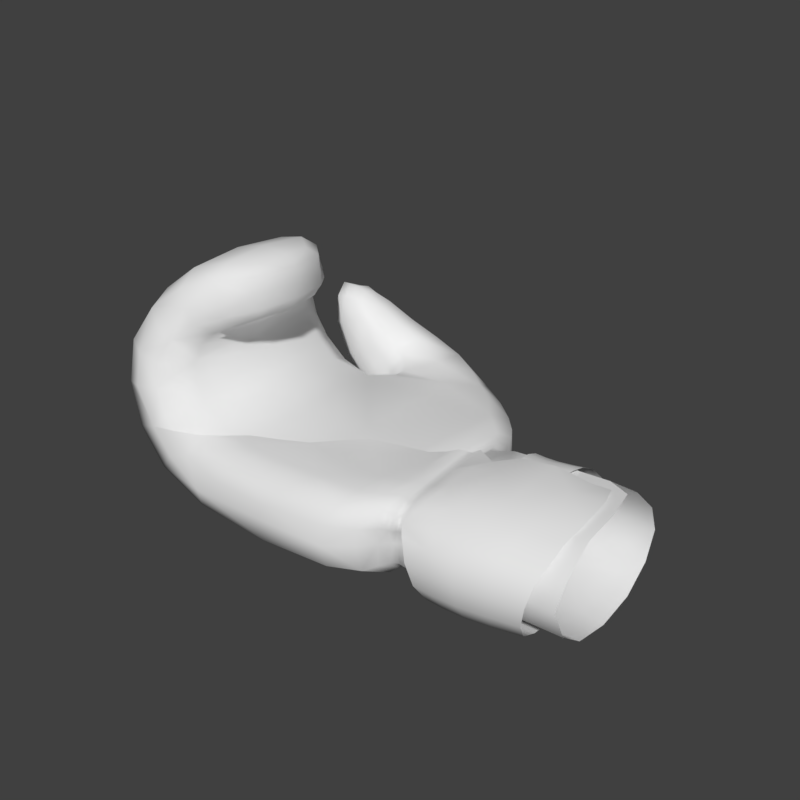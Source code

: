 # Source: Glove.blend  (saved by Blender 3.3.6; exported with 4.5.12 LTS)
import bpy
from mathutils import Matrix  # noqa: F401  (used for matrix-valued properties, if any)

bpy.ops.wm.read_factory_settings(use_empty=True)
scene = bpy.context.scene
scene.name = 'Scene'

# ---- collections
col_1 = bpy.data.collections.new('コレクション 1'); scene.collection.children.link(col_1)

# ---- materials (node trees are filled in below, after node groups)
mat_material_003 = bpy.data.materials.new('Material.003')
mat_material_003.alpha_threshold = 0.0
mat_material_003.use_transparent_shadow = False
mat_material_003.roughness = 0.5
mat_material_003.specular_intensity = 0.1

# ---- material node trees

# ---- world
world_world = bpy.data.worlds.new('World'); scene.world = world_world
world_world.color = (0.05088, 0.05088, 0.05088)
world_world.use_sun_shadow = False
world_world.sun_shadow_jitter_overblur = 0.0
world_world.cycles.sampling_method = 'MANUAL'

# ---- meshes
me_cube_002 = bpy.data.meshes.new('Cube.002')
me_cube_002.from_pydata([(-1.223, 0.0, 0.5628), (0.6674, 0.98, 0.3793), (-0.5084, -1.152, 0.3446), (0.6033, -4.47e-08, -0.7792), (-0.4519, -0.1949, 0.6928), (-1.112, 0.0, -0.6035), (-1.112, -1.199, -0.3017), (-1.112, -0.1297, 0.6035), (-1.112, 1.027, 0.3017), (-1.319, 1.492, -0.3144), (-1.223, 0.0, -0.5628), (-1.223, 1.248, -0.2814), (-1.223, -1.282, 0.2814), (-2.716, 0.0, 0.6125), (-1.416, -1.599, 0.3144), (-1.319, 0.0, 0.6287), (-1.319, 0.0, -0.6287), (-5.148, 0.0, -0.3403), (-2.915, 0.0, -0.7476), (-3.191, 2.195, 0.68), (-2.862, -1.817, 0.2724), (-5.742, 1.523, 0.9867), (-4.969, 1.623, -0.05746), (-4.548, -1.785, 0.4729), (-4.369, 0.0, 0.7557), (-4.747, -0.0004826, 1.597), (-5.038, -1.706, 1.12), (-4.739, 0.0, 1.205), (-6.041, 0.04373, 0.9021), (-4.495, 0.9598, 2.6), (-5.682, 0.03264, 2.254), (-5.459, 1.305, 2.09), (-4.971, -1.45, 1.761), (-4.009, -1.192e-07, 2.191), (-4.395, -0.9975, 2.11), (-4.345, -0.0004827, 1.865), (-4.546, -0.01109, 2.845), (-1.646, 1.895, 0.3469), (-4.127, 1.717, -0.424), (-2.81, 1.773, 0.6183), (-2.965, 1.764, -0.6992), (-4.289, 2.329, -0.1104), (-2.484, 2.5, -0.257), (-3.31, 2.162, -0.6065), (-3.888, 1.926, 0.3518), (-4.33, 2.229, 1.259), (-4.139, 1.987, 0.5809), (-3.731, 2.377, 0.8587), (-3.864, 2.744, 0.1642), (-5.058, 2.139, 1.539), (-4.879, 2.528, 1.064), (-5.08, 2.197, 0.9409), (-4.522, 1.919, 1.112), (-4.906, 1.881, 0.9763), (-4.513, 2.522, 1.246), (-4.802, 2.148, 1.537), (-3.602, 2.743, 0.6519), (-4.436, 1.938, 0.09962), (-3.994, 1.896, -0.3113), (-2.47, 2.504, 0.3665), (-3.969, 1.722, 0.2325), (-1.643, 1.891, -0.3141), (-4.495, -0.9714, 2.6), (-3.997, -1.192e-07, 2.642), (-5.459, -1.332, 2.09), (-5.011, 1.39, 1.761), (-4.395, 0.9965, 2.11), (-5.742, -1.614, 0.9867), (-4.969, -1.785, -0.05746), (-4.612, 1.623, 0.5082), (-5.143, 1.572, 1.156), (-2.962, -1.817, -0.4076), (-1.416, -1.599, -0.3144), (-1.223, -1.282, -0.2814), (-1.223, 1.248, 0.2814), (-1.319, 1.492, 0.3144), (-1.112, 1.156, -0.3017), (-1.112, -1.199, 0.3017), (-0.5084, -1.152, -0.3446), (0.6033, 1.033, -0.3896), (-0.5084, 1.142, -0.3446), (0.6033, -1.033, -0.3896), (0.6625, -0.07147, 0.7815), (-0.5084, -2.98e-08, -0.6891), (0.6033, -1.033, 0.3896), (-0.4443, 0.9594, 0.3343), (-1.419, -1.649, 0.3161), (-4.304, -1.892, 0.4288), (-1.05, -1.331, 0.2949), (-1.148, -1.388, 0.2949), (-2.736, -1.948, 0.2823), (0.4757, -0.8782, 0.7239), (-0.957, -1.112, 0.6708), (-1.325, -1.229, 0.6689), (-3.626, -1.402, 0.6116), (-0.4574, -1.017, 0.7425), (-1.078, -1.115, 0.646), (-2.349, -1.407, 0.6437), (0.5645, -0.05366, 0.91), (-0.9253, -0.3266, 0.7898), (-1.325, -0.4331, 0.7223), (-0.3538, -0.2179, 0.8959), (-1.083, -0.3375, 0.7482), (-2.104, -0.5513, 0.6607), (0.374, -1.35, 0.3253), (-0.4986, -1.464, 0.3479), (0.3041, -1.329, -0.327), (-0.4126, -1.443, -0.3044), (0.2333, -0.7936, -0.8067), (-0.3753, -0.9077, -0.7841), (0.22, 0.1044, -0.8969), (-0.362, -0.009693, -0.8855), (0.2155, 0.9453, -0.6679), (-0.3564, 0.8882, -0.6679), (0.1706, 1.304, -0.1204), (-0.3081, 1.304, -0.109), (0.1298, 1.049, 0.4985), (-0.2581, 0.9922, 0.5211), (0.1103, 0.5775, 0.8164), (-0.2304, 0.4634, 0.8391), (0.09175, 0.1985, 0.8465), (-0.2105, 0.08437, 0.8691), (0.1815, -0.2786, 0.7928), (-0.307, -0.3927, 0.8154), (-0.2538, -0.2335, 0.8401), (0.1321, -0.1194, 0.8174), (-0.9371, -7.451e-09, -0.6452), (-0.9371, -1.195, 0.3226), (-0.923, -0.2108, 0.6461), (-0.9371, 1.173, -0.3226), (-0.5084, 0.8159, -0.603), (0.7315, 0.6821, 0.7587), (1.159, 0.9788, -0.4121), (1.159, -8.941e-08, -0.8242), (1.165, -0.0124, 0.8216), (1.159, -0.9788, -0.4121), (0.6033, -0.6526, -0.6818), (-0.4943, -0.867, 0.6039), (-1.163, 0.0, -0.573), (-1.163, -1.211, 0.2865), (-1.163, -0.03242, 0.573), (-1.163, 1.159, -0.2865), (-1.112, -0.8778, -0.528), (-1.112, 0.8672, -0.528), (-1.112, -0.9102, 0.528), (-1.112, 0.6726, 0.528), (-1.279, 0.0, -0.5793), (-1.303, -1.411, 0.2897), (-1.279, 0.0, 0.5793), (-1.279, 1.376, -0.2897), (-1.223, 0.9363, 0.4925), (-1.223, -0.9447, 0.4925), (-1.223, -0.9447, -0.4925), (-1.223, 0.9363, -0.4925), (-1.734, 0.0, -0.6914), (-1.842, -1.762, 0.3203), (-1.684, 0.0, 0.6576), (-1.416, 1.647, -0.3308), (-1.319, 1.119, -0.5501), (-1.319, 1.119, 0.5501), (-1.343, -1.146, 0.5501), (-1.343, -1.146, -0.5501), (-4.254, 0.0, -0.6723), (-3.942, -1.809, 0.2851), (-3.811, 0.0, 0.6072), (-4.463, 1.656, -0.3543), (-2.739, 1.245, 0.6139), (-2.752, -1.256, 0.5275), (-2.926, -1.256, -0.6626), (-2.927, 1.243, -0.7355), (-5.706, 0.01093, 0.2004), (-4.855, -1.749, 0.7724), (-4.606, 0.0, 0.9807), (-5.458, 1.588, 0.4088), (-5.103, -1.248, -0.2696), (-5.103, 1.207, -0.2696), (-4.462, 1.207, 0.7115), (-4.382, -1.248, 0.6673), (-6.063, 0.06283, 1.631), (-5.082, -1.618, 1.467), (-4.781, -0.0001207, 1.415), (-5.762, 1.429, 1.579), (-5.966, 1.129, 0.9232), (-4.892, 1.179, 1.21), (-4.761, -1.212, 1.166), (-5.966, -1.086, 0.9232), (-5.107, -0.005708, 2.686), (-4.732, -1.233, 1.983), (-4.61, -0.000724, 1.748), (-4.985, 1.15, 2.452), (-4.833, 1.042, 1.638), (-4.783, -1.058, 1.638), (-5.626, -0.9022, 2.213), (-5.626, 0.9444, 2.213), (-4.132, -0.002774, 2.806), (-4.105, -0.6259, 2.17), (-4.095, -0.0001208, 1.996), (-4.122, 0.6165, 2.631), (-4.533, 0.6987, 2.784), (-4.357, 0.7473, 1.926), (-4.357, -0.7483, 1.926), (-4.533, -0.7183, 2.784), (-1.999, 2.187, -0.2832), (-3.968, 1.798, -0.374), (-2.953, 1.963, 0.6367), (-3.076, 1.943, -0.6519), (-2.014, 1.83, -0.5764), (-1.979, 1.837, 0.5793), (-3.64, 1.726, 0.4931), (-3.876, 1.717, -0.657), (-3.103, 2.721, -0.1397), (-4.165, 1.959, -0.174), (-3.469, 2.367, 0.7525), (-3.702, 2.322, -0.4603), (-2.688, 2.4, 0.6), (-3.687, 2.001, 0.5996), (-2.735, 2.386, -0.501), (-3.85, 1.955, -0.5508), (-4.533, 2.652, 0.5878), (-4.714, 1.891, 0.4897), (-4.008, 2.304, 1.02), (-4.829, 2.261, 0.3783), (-4.474, 2.023, -0.0732), (-4.035, 2.64, -0.02638), (-3.963, 2.096, 0.7707), (-3.569, 2.651, 0.8255), (-5.015, 2.361, 1.435), (-5.018, 1.949, 1.384), (-4.62, 2.17, 1.467), (-5.127, 2.151, 1.39), (-4.375, 2.447, 1.295), (-4.378, 2.006, 1.183), (-5.02, 2.447, 0.988), (-5.045, 1.95, 0.9335), (-0.9371, -1.195, -0.3226), (-0.9211, 0.9652, 0.32), (1.159, 0.9788, 0.4121), (1.159, -0.9788, 0.4121), (-1.163, -1.211, -0.2865), (-1.163, 1.127, 0.2865), (-1.303, -1.411, -0.2897), (-1.279, 1.376, 0.2897), (-1.867, -1.762, -0.3541), (-1.417, 1.648, 0.339), (-4.172, -1.809, -0.3502), (-4.235, 1.658, 0.284), (-5.458, -1.726, 0.4088), (-4.961, 1.6, 0.8254), (-5.762, -1.474, 1.579), (-5.159, 1.51, 1.476), (-4.985, -1.171, 2.452), (-4.742, 1.217, 1.983), (-4.122, -0.6194, 2.631), (-4.105, 0.6257, 2.17), (-1.999, 2.193, 0.3516), (-3.844, 1.812, 0.2798), (-3.018, 2.722, 0.4478), (-4.016, 2.004, 0.4512), (-4.131, 2.649, 0.9332), (-4.295, 1.937, 0.7861), (-4.739, 2.357, 1.483), (-4.723, 1.975, 1.411), (-4.714, 1.9, 1.044), (-4.696, 2.525, 1.155), (-4.93, 2.143, 1.538), (-3.733, 2.744, 0.408), (-4.287, 1.962, 0.3403), (-3.941, 1.911, 0.02026), (-2.436, 2.53, 0.05552), (-4.048, 1.729, -0.09576), (-1.603, 1.921, 0.01716), (-4.445, -0.991, 2.355), (-4.003, -1.192e-07, 2.416), (-5.225, -1.45, 1.925), (-5.235, 1.369, 1.925), (-4.445, 0.9874, 2.355), (-5.416, -1.75, 1.062), (-4.68, -1.879, 0.259), (-4.791, 1.633, 0.2254), (-5.442, 1.56, 1.071), (-2.916, -1.929, 0.002412), (-1.456, -1.652, 0.06321), (-1.208, -1.317, 0.05898), (-1.223, 1.248, 0.0), (-1.319, 1.492, -2.235e-08), (-1.112, 1.124, 0.0), (-1.099, -1.242, 0.05898), (-0.5137, -1.216, 0.06321), (0.6193, 1.142, -0.002565), (0.7217, 0.6456, 0.7839), (0.6033, 0.6526, -0.6818), (-0.3802, 0.6949, 0.6686), (-0.5084, -0.8183, -0.603), (0.6181, -0.6705, 0.6824), (0.5816, -1.175, 0.06095), (-0.4924, 1.137, -0.002565), (-0.3954, 0.6708, 0.6964), (0.04745, 1.088, -0.3671), (0.04745, -1.09, -0.3671), (0.1328, -0.1319, 0.7393), (0.04745, -3.353e-08, -0.7342), (0.04745, -1.09, 0.3671), (0.1436, 0.9755, 0.3517), (-3.891, -1.732, 0.5762), (-2.503, -1.772, 0.5476), (-1.349, -1.516, 0.5623), (-1.093, -1.356, 0.5301), (-0.9962, -1.32, 0.5363), (-0.5226, -1.29, 0.5341), (0.4237, -1.186, 0.5146), (-0.9082, -1.297, 0.3108), (-1.848, -1.85, 0.3076), (-1.252, -1.459, 0.3108), (-4.755, -1.787, 0.609), (-3.687, -1.958, 0.302), (-1.088, -1.369, 0.2843), (-3.434, -0.9871, 0.5911), (-2.231, -0.9639, 0.6537), (-1.325, -0.8483, 0.7007), (-1.082, -0.7481, 0.6997), (-0.9332, -0.7614, 0.741), (-0.3797, -0.6562, 0.836), (0.5423, -0.4983, 0.8277), (0.9559, -0.7737, 0.6854), (0.002343, -0.9652, 0.7478), (-0.8088, -1.058, 0.7146), (-1.011, -1.142, 0.6387), (-1.667, -1.358, 0.6606), (-1.178, -1.116, 0.6652), (-4.05, -1.388, 0.6008), (-3.095, -1.41, 0.625), (-1.972, -0.1541, 0.6663), (-1.325, -0.0008003, 0.7389), (-1.083, 0.09486, 0.7942), (-0.9253, 0.1886, 0.8278), (-0.3538, 0.2591, 0.8811), (0.5645, 0.4233, 0.7998), (0.9996, 0.03421, 0.8828), (0.1174, -0.1387, 0.92), (-0.7382, -0.2832, 0.8488), (-1.009, -0.3456, 0.7469), (-1.606, -0.5213, 0.6823), (-1.179, -0.3506, 0.7534), (-2.711, -0.5523, 0.6484), (-0.4459, -1.521, 0.04276), (0.3501, -1.407, 0.0201), (0.8615, -1.229, 0.3026), (-0.08793, -1.439, 0.3423), (-0.8836, -1.457, 0.3479), (-0.3915, -1.237, -0.6084), (0.2579, -1.123, -0.631), (0.7137, -1.208, -0.3497), (-0.07988, -1.418, -0.3101), (-0.7197, -1.436, -0.3044), (-0.365, -0.488, -0.8652), (0.2231, -0.3739, -0.885), (0.5888, -0.6725, -0.8294), (-0.09661, -0.8827, -0.7897), (-0.6283, -0.9007, -0.7841), (-0.3609, 0.4686, -0.8261), (0.2192, 0.5684, -0.8289), (0.5623, 0.2255, -0.9082), (-0.09661, 0.01534, -0.8884), (-0.6018, -0.002705, -0.8855), (-0.3413, 1.187, -0.4244), (0.2018, 1.202, -0.4272), (0.5511, 1.006, -0.6679), (-0.09526, 0.9008, -0.6679), (-0.5928, 0.8917, -0.6679), (-0.2745, 1.239, 0.2241), (0.1405, 1.254, 0.2043), (0.4545, 1.304, -0.1317), (-0.09095, 1.304, -0.1119), (-0.503, 1.304, -0.109), (-0.2473, 0.6909, 0.7401), (0.1244, 0.7908, 0.7174), (0.3545, 1.11, 0.4758), (-0.07949, 1.005, 0.5155), (-0.4214, 0.9957, 0.5211), (-0.2154, 0.2733, 0.8661), (0.09639, 0.3874, 0.8434), (0.299, 0.6985, 0.7937), (-0.06926, 0.4884, 0.8334), (-0.3823, 0.4704, 0.8391), (-0.2213, -0.08925, 0.8574), (0.1018, 0.02484, 0.8347), (0.2592, 0.3195, 0.8238), (-0.06752, 0.1094, 0.8635), (-0.3452, 0.09136, 0.8691), (-0.3168, -0.4222, 0.8109), (0.1907, -0.3081, 0.7882), (0.3458, 0.001644, 0.7948), (-0.07592, -0.3677, 0.8098), (-0.5248, -0.3857, 0.8154), (0.4522, -0.1575, 0.7701), (-0.07129, -0.2085, 0.8344), (-0.4258, -0.2265, 0.8401), (-0.2887, -0.3381, 0.8239), (0.1646, -0.224, 0.8012), (-1.163, -0.8823, -0.5014), (-1.163, -0.8904, 0.5014), (-1.163, 0.8692, -0.5014), (-1.163, 0.8206, 0.5014), (1.159, -0.5709, -0.7212), (1.16, -0.574, 0.7205), (1.159, 0.5709, -0.7212), (1.052, 0.7415, 0.7048), (-0.9371, 0.8696, -0.5645), (-0.9371, -0.8751, -0.5645), (-0.9336, -0.9278, 0.5648), (-0.726, 0.6805, 0.6633), (-1.279, 1.032, -0.5069), (-1.285, -1.041, -0.5069), (-1.285, -1.041, 0.5069), (-1.279, 1.032, 0.5069), (-2.331, 2.083, -0.5352), (-1.767, -1.228, -0.607), (-1.724, -1.228, 0.5733), (-2.3, 2.095, 0.5804), (-3.776, 1.829, -0.6069), (-4.234, -1.254, -0.5917), (-3.836, -1.254, 0.5223), (-3.59, 1.851, 0.5325), (-5.644, 1.185, 0.2525), (-5.644, -1.203, 0.2525), (-4.615, -1.235, 0.9021), (-4.748, 1.198, 0.9684), (-5.988, 1.046, 1.618), (-5.988, -0.9634, 1.618), (-4.818, -1.16, 1.424), (-4.914, 1.133, 1.435), (-5.077, 0.8271, 2.628), (-5.077, -0.841, 2.628), (-4.636, -0.9175, 1.807), (-4.648, 0.9123, 1.807), (-4.234, 0.4779, 2.755), (-4.234, -0.4866, 2.755), (-4.165, -0.4999, 2.023), (-4.165, 0.4995, 2.023), (-1.61, 1.371, 0.6154), (-1.64, 1.37, -0.6311), (-3.915, 1.37, 0.5366), (-4.286, 1.369, -0.6597), (-3.12, 2.627, 0.6707), (-3.284, 2.614, -0.3669), (-3.842, 2.106, 0.6829), (-4.086, 2.039, -0.4019), (-3.999, 2.562, 1.041), (-4.708, 2.555, 0.4491), (-4.118, 2.04, 0.9187), (-4.848, 1.972, 0.3878), (-4.588, 2.333, 1.437), (-5.07, 2.33, 1.301), (-4.581, 2.034, 1.371), (-5.08, 1.999, 1.264), (-0.9683, -1.233, 0.04565), (-0.9331, 1.131, -0.0006412), (1.159, 1.142, -7.73e-08), (1.139, -1.18, 0.0489), (-1.151, -1.26, 0.04156), (-1.163, 1.151, 0.0), (-1.299, -1.42, 0.04565), (-1.279, 1.376, -5.588e-09), (-1.862, -1.901, 0.03532), (-1.406, 1.655, 0.00429), (-4.074, -1.95, -0.01011), (-4.349, 1.672, -0.03515), (-5.029, -1.845, 0.5974), (-5.21, 1.6, 0.6171), (-5.441, -1.636, 1.525), (-5.46, 1.49, 1.528), (-4.861, -1.225, 2.217), (-4.864, 1.2, 2.217), (-4.113, -0.6243, 2.401), (-4.113, 0.6234, 2.401), (-1.937, 2.232, 0.03533), (-3.906, 1.808, -0.04708), (-3.05, 2.729, 0.1542), (-4.09, 1.982, 0.1386), (-4.332, 2.65, 0.7605), (-4.505, 1.914, 0.6379), (-4.877, 2.359, 1.459), (-4.87, 1.962, 1.398), (1.057, 0.4722, 0.8108), (0.04745, 0.7343, -0.6424), (0.2398, 0.7001, 0.7034), (0.04745, -0.7349, -0.6424), (0.0688, -0.7678, 0.6437), (0.03553, -1.21, 0.04598), (0.07149, 1.141, -0.003847), (0.2182, 0.6609, 0.7445), (-0.9337, -1.395, 0.49), (0.9315, -1.087, 0.507), (-1.031, -1.364, 0.5151), (-1.196, -1.379, 0.5548), (-1.727, -1.677, 0.5581), (-3.338, -1.793, 0.5478), (-4.305, -1.63, 0.6185), (-0.08721, -1.286, 0.5583), (-0.7558, -0.7155, 0.7946), (0.9887, -0.4063, 0.7841), (-1.009, -0.7777, 0.7009), (-1.178, -0.7469, 0.709), (-1.638, -0.9535, 0.6803), (-3.023, -0.8197, 0.6162), (-3.818, -1.146, 0.5827), (0.08863, -0.5838, 0.8515), (-0.7382, 0.1937, 0.7189), (0.8909, 0.37, 0.8537), (-1.009, 0.1202, 0.785), (-1.179, 0.05943, 0.7979), (-1.573, -0.07544, 0.6756), (-2.395, -0.294, 0.6706), (0.1174, 0.3383, 0.9129), (-0.7926, -1.514, 0.04276), (0.7993, -1.286, -0.002555), (-0.07352, -1.496, 0.03709), (-0.665, -1.23, -0.6084), (0.6338, -1.002, -0.6537), (-0.09243, -1.212, -0.614), (-0.6078, -0.481, -0.8652), (0.5683, -0.2528, -0.9049), (-0.09661, -0.463, -0.8702), (-0.6001, 0.4747, -0.8261), (0.56, 0.6744, -0.8317), (-0.09628, 0.4905, -0.8268), (-0.5653, 1.188, -0.4244), (0.5208, 1.217, -0.43), (-0.09351, 1.191, -0.4251), (-0.4428, 1.24, 0.2241), (0.3873, 1.269, 0.1845), (-0.0866, 1.242, 0.2192), (-0.4106, 0.697, 0.7401), (0.3328, 0.8967, 0.6947), (-0.07268, 0.7128, 0.7344), (-0.3545, 0.2803, 0.8661), (0.2692, 0.5084, 0.8208), (-0.06796, 0.2983, 0.8604), (-0.3654, -0.08226, 0.8574), (0.2809, 0.1459, 0.8121), (-0.06847, -0.06422, 0.8517), (-0.482, -0.4096, 0.812), (0.3967, -0.2099, 0.7724), (-0.07678, -0.3972, 0.8052), (0.4157, -0.1029, 0.7786), (-0.07433, -0.3131, 0.8182), (-0.4909, -0.3311, 0.8239)], [], [(0, 151, 400, 140), (0, 140, 402, 150), (0, 150, 414, 148), (0, 148, 413, 151), (1, 288, 489, 302), (1, 302, 485, 131), (1, 131, 406, 236), (1, 236, 457, 288), (2, 287, 488, 301), (2, 301, 487, 137), (2, 137, 409, 127), (2, 127, 455, 287), (3, 300, 484, 290), (3, 290, 405, 133), (3, 133, 403, 136), (3, 136, 486, 300), (4, 299, 490, 296), (4, 296, 410, 128), (4, 128, 409, 137), (4, 137, 487, 299), (5, 142, 399, 138), (5, 138, 401, 143), (5, 143, 407, 126), (5, 126, 408, 142), (6, 286, 459, 238), (6, 238, 399, 142), (6, 142, 408, 234), (6, 234, 455, 286), (7, 145, 402, 140), (7, 140, 400, 144), (7, 144, 409, 128), (7, 128, 410, 145), (8, 285, 460, 239), (8, 239, 402, 145), (8, 145, 410, 235), (8, 235, 456, 285), (9, 284, 462, 149), (9, 149, 411, 158), (9, 158, 440, 157), (9, 157, 464, 284), (10, 153, 401, 138), (10, 138, 399, 152), (10, 152, 412, 146), (10, 146, 411, 153), (11, 283, 460, 141), (11, 141, 401, 153), (11, 153, 411, 149), (11, 149, 462, 283), (12, 282, 459, 139), (12, 139, 400, 151), (12, 151, 413, 147), (12, 147, 461, 282), (13, 167, 417, 156), (13, 156, 439, 166), (13, 166, 441, 164), (13, 164, 421, 167), (14, 281, 461, 147), (14, 147, 413, 160), (14, 160, 417, 155), (14, 155, 463, 281), (15, 160, 413, 148), (15, 148, 414, 159), (15, 159, 439, 156), (15, 156, 417, 160), (16, 158, 411, 146), (16, 146, 412, 161), (16, 161, 416, 154), (16, 154, 440, 158), (17, 175, 442, 162), (17, 162, 420, 174), (17, 174, 424, 170), (17, 170, 423, 175), (18, 169, 440, 154), (18, 154, 416, 168), (18, 168, 420, 162), (18, 162, 442, 169), (19, 215, 422, 204), (19, 204, 418, 214), (19, 214, 443, 212), (19, 212, 445, 215), (20, 280, 463, 155), (20, 155, 417, 167), (20, 167, 421, 163), (20, 163, 465, 280), (21, 279, 468, 173), (21, 173, 423, 182), (21, 182, 427, 181), (21, 181, 470, 279), (22, 278, 466, 165), (22, 165, 442, 175), (22, 175, 423, 173), (22, 173, 468, 278), (23, 277, 465, 163), (23, 163, 421, 177), (23, 177, 425, 171), (23, 171, 467, 277), (24, 177, 421, 164), (24, 164, 441, 176), (24, 176, 426, 172), (24, 172, 425, 177), (25, 191, 429, 180), (25, 180, 430, 190), (25, 190, 434, 188), (25, 188, 433, 191), (26, 276, 467, 171), (26, 171, 425, 184), (26, 184, 429, 179), (26, 179, 469, 276), (27, 184, 425, 172), (27, 172, 426, 183), (27, 183, 430, 180), (27, 180, 429, 184), (28, 182, 423, 170), (28, 170, 424, 185), (28, 185, 428, 178), (28, 178, 427, 182), (29, 275, 472, 189), (29, 189, 431, 198), (29, 198, 435, 197), (29, 197, 474, 275), (30, 193, 427, 178), (30, 178, 428, 192), (30, 192, 432, 186), (30, 186, 431, 193), (31, 274, 470, 181), (31, 181, 427, 193), (31, 193, 431, 189), (31, 189, 472, 274), (32, 273, 469, 179), (32, 179, 429, 191), (32, 191, 433, 187), (32, 187, 471, 273), (33, 272, 473, 195), (33, 195, 437, 196), (33, 196, 438, 253), (33, 253, 474, 272), (34, 271, 471, 187), (34, 187, 433, 200), (34, 200, 437, 195), (34, 195, 473, 271), (35, 200, 433, 188), (35, 188, 434, 199), (35, 199, 438, 196), (35, 196, 437, 200), (36, 198, 431, 186), (36, 186, 432, 201), (36, 201, 436, 194), (36, 194, 435, 198), (37, 270, 475, 254), (37, 254, 418, 207), (37, 207, 439, 243), (37, 243, 464, 270), (38, 269, 476, 203), (38, 203, 419, 209), (38, 209, 442, 165), (38, 165, 466, 269), (39, 207, 418, 204), (39, 204, 422, 208), (39, 208, 441, 166), (39, 166, 439, 207), (40, 209, 419, 205), (40, 205, 415, 206), (40, 206, 440, 169), (40, 169, 442, 209), (41, 223, 444, 213), (41, 213, 446, 222), (41, 222, 450, 221), (41, 221, 448, 223), (42, 268, 475, 202), (42, 202, 415, 216), (42, 216, 444, 210), (42, 210, 477, 268), (43, 216, 415, 205), (43, 205, 419, 217), (43, 217, 446, 213), (43, 213, 444, 216), (44, 267, 476, 255), (44, 255, 422, 215), (44, 215, 445, 257), (44, 257, 478, 267), (45, 231, 449, 220), (45, 220, 447, 230), (45, 230, 451, 228), (45, 228, 453, 231), (46, 266, 478, 257), (46, 257, 445, 224), (46, 224, 449, 259), (46, 259, 480, 266), (47, 224, 445, 212), (47, 212, 443, 225), (47, 225, 447, 220), (47, 220, 449, 224), (48, 265, 477, 210), (48, 210, 444, 223), (48, 223, 448, 218), (48, 218, 479, 265), (49, 264, 481, 226), (49, 226, 452, 229), (49, 229, 454, 227), (49, 227, 482, 264), (50, 263, 479, 218), (50, 218, 448, 232), (50, 232, 452, 226), (50, 226, 481, 263), (51, 232, 448, 221), (51, 221, 450, 233), (51, 233, 454, 229), (51, 229, 452, 232), (52, 262, 480, 259), (52, 259, 449, 231), (52, 231, 453, 261), (52, 261, 482, 262), (53, 233, 450, 219), (53, 219, 480, 262), (53, 262, 482, 227), (53, 227, 454, 233), (54, 230, 447, 258), (54, 258, 479, 263), (54, 263, 481, 260), (54, 260, 451, 230), (55, 228, 451, 260), (55, 260, 481, 264), (55, 264, 482, 261), (55, 261, 453, 228), (56, 225, 443, 256), (56, 256, 477, 265), (56, 265, 479, 258), (56, 258, 447, 225), (57, 222, 446, 211), (57, 211, 478, 266), (57, 266, 480, 219), (57, 219, 450, 222), (58, 217, 419, 203), (58, 203, 476, 267), (58, 267, 478, 211), (58, 211, 446, 217), (59, 214, 418, 254), (59, 254, 475, 268), (59, 268, 477, 256), (59, 256, 443, 214), (60, 208, 422, 255), (60, 255, 476, 269), (60, 269, 466, 245), (60, 245, 441, 208), (61, 206, 415, 202), (61, 202, 475, 270), (61, 270, 464, 157), (61, 157, 440, 206), (62, 201, 432, 250), (62, 250, 471, 271), (62, 271, 473, 252), (62, 252, 436, 201), (63, 194, 436, 252), (63, 252, 473, 272), (63, 272, 474, 197), (63, 197, 435, 194), (64, 192, 428, 248), (64, 248, 469, 273), (64, 273, 471, 250), (64, 250, 432, 192), (65, 190, 430, 249), (65, 249, 470, 274), (65, 274, 472, 251), (65, 251, 434, 190), (66, 199, 434, 251), (66, 251, 472, 275), (66, 275, 474, 253), (66, 253, 438, 199), (67, 185, 424, 246), (67, 246, 467, 276), (67, 276, 469, 248), (67, 248, 428, 185), (68, 174, 420, 244), (68, 244, 465, 277), (68, 277, 467, 246), (68, 246, 424, 174), (69, 176, 441, 245), (69, 245, 466, 278), (69, 278, 468, 247), (69, 247, 426, 176), (70, 183, 426, 247), (70, 247, 468, 279), (70, 279, 470, 249), (70, 249, 430, 183), (71, 168, 416, 242), (71, 242, 463, 280), (71, 280, 465, 244), (71, 244, 420, 168), (72, 161, 412, 240), (72, 240, 461, 281), (72, 281, 463, 242), (72, 242, 416, 161), (73, 152, 399, 238), (73, 238, 459, 282), (73, 282, 461, 240), (73, 240, 412, 152), (74, 150, 402, 239), (74, 239, 460, 283), (74, 283, 462, 241), (74, 241, 414, 150), (75, 159, 414, 241), (75, 241, 462, 284), (75, 284, 464, 243), (75, 243, 439, 159), (76, 143, 401, 141), (76, 141, 460, 285), (76, 285, 456, 129), (76, 129, 407, 143), (77, 144, 400, 139), (77, 139, 459, 286), (77, 286, 455, 127), (77, 127, 409, 144), (78, 292, 486, 298), (78, 298, 488, 287), (78, 287, 455, 234), (78, 234, 408, 292), (79, 290, 484, 297), (79, 297, 489, 288), (79, 288, 457, 132), (79, 132, 405, 290), (80, 130, 407, 129), (80, 129, 456, 295), (80, 295, 489, 297), (80, 297, 484, 130), (81, 136, 403, 135), (81, 135, 458, 294), (81, 294, 488, 298), (81, 298, 486, 136), (82, 134, 483, 289), (82, 289, 490, 299), (82, 299, 487, 293), (82, 293, 404, 134), (83, 126, 407, 130), (83, 130, 484, 300), (83, 300, 486, 292), (83, 292, 408, 126), (84, 294, 458, 237), (84, 237, 404, 293), (84, 293, 487, 301), (84, 301, 488, 294), (85, 295, 456, 235), (85, 235, 410, 291), (85, 291, 485, 302), (85, 302, 489, 295), (86, 311, 463, 281), (86, 281, 461, 312), (86, 312, 494, 305), (86, 305, 495, 311), (87, 313, 467, 277), (87, 277, 465, 314), (87, 314, 496, 303), (87, 303, 497, 313), (88, 286, 455, 310), (88, 310, 491, 307), (88, 307, 493, 315), (88, 315, 459, 286), (89, 312, 461, 282), (89, 282, 459, 315), (89, 315, 493, 306), (89, 306, 494, 312), (90, 314, 465, 280), (90, 280, 463, 311), (90, 311, 495, 304), (90, 304, 496, 314), (91, 309, 492, 323), (91, 323, 500, 322), (91, 322, 506, 324), (91, 324, 498, 309), (92, 307, 491, 325), (92, 325, 499, 320), (92, 320, 501, 326), (92, 326, 493, 307), (93, 327, 495, 305), (93, 305, 494, 328), (93, 328, 502, 318), (93, 318, 503, 327), (94, 329, 497, 303), (94, 303, 496, 330), (94, 330, 504, 316), (94, 316, 505, 329), (95, 325, 491, 308), (95, 308, 498, 324), (95, 324, 506, 321), (95, 321, 499, 325), (96, 328, 494, 306), (96, 306, 493, 326), (96, 326, 501, 319), (96, 319, 502, 328), (97, 330, 496, 304), (97, 304, 495, 327), (97, 327, 503, 317), (97, 317, 504, 330), (98, 322, 500, 337), (98, 337, 508, 336), (98, 336, 513, 338), (98, 338, 506, 322), (99, 320, 499, 339), (99, 339, 507, 334), (99, 334, 509, 340), (99, 340, 501, 320), (100, 341, 503, 318), (100, 318, 502, 342), (100, 342, 510, 332), (100, 332, 511, 341), (101, 339, 499, 321), (101, 321, 506, 338), (101, 338, 513, 335), (101, 335, 507, 339), (102, 342, 502, 319), (102, 319, 501, 340), (102, 340, 509, 333), (102, 333, 510, 342), (103, 343, 504, 317), (103, 317, 503, 341), (103, 341, 511, 331), (103, 331, 512, 343), (104, 346, 492, 309), (104, 309, 498, 347), (104, 347, 516, 345), (104, 345, 515, 346), (105, 347, 498, 308), (105, 308, 491, 348), (105, 348, 514, 344), (105, 344, 516, 347), (106, 351, 515, 345), (106, 345, 516, 352), (106, 352, 519, 350), (106, 350, 518, 351), (107, 352, 516, 344), (107, 344, 514, 353), (107, 353, 517, 349), (107, 349, 519, 352), (108, 356, 518, 350), (108, 350, 519, 357), (108, 357, 522, 355), (108, 355, 521, 356), (109, 357, 519, 349), (109, 349, 517, 358), (109, 358, 520, 354), (109, 354, 522, 357), (110, 361, 521, 355), (110, 355, 522, 362), (110, 362, 525, 360), (110, 360, 524, 361), (111, 362, 522, 354), (111, 354, 520, 363), (111, 363, 523, 359), (111, 359, 525, 362), (112, 366, 524, 360), (112, 360, 525, 367), (112, 367, 528, 365), (112, 365, 527, 366), (113, 367, 525, 359), (113, 359, 523, 368), (113, 368, 526, 364), (113, 364, 528, 367), (114, 371, 527, 365), (114, 365, 528, 372), (114, 372, 531, 370), (114, 370, 530, 371), (115, 372, 528, 364), (115, 364, 526, 373), (115, 373, 529, 369), (115, 369, 531, 372), (116, 376, 530, 370), (116, 370, 531, 377), (116, 377, 534, 375), (116, 375, 533, 376), (117, 377, 531, 369), (117, 369, 529, 378), (117, 378, 532, 374), (117, 374, 534, 377), (118, 381, 533, 375), (118, 375, 534, 382), (118, 382, 537, 380), (118, 380, 536, 381), (119, 382, 534, 374), (119, 374, 532, 383), (119, 383, 535, 379), (119, 379, 537, 382), (120, 386, 536, 380), (120, 380, 537, 387), (120, 387, 540, 385), (120, 385, 539, 386), (121, 387, 537, 379), (121, 379, 535, 388), (121, 388, 538, 384), (121, 384, 540, 387), (122, 394, 544, 398), (122, 398, 545, 392), (122, 392, 543, 390), (122, 390, 542, 394), (123, 392, 545, 397), (123, 397, 546, 393), (123, 393, 541, 389), (123, 389, 543, 392), (124, 395, 540, 384), (124, 384, 538, 396), (124, 396, 546, 397), (124, 397, 545, 395), (125, 391, 539, 385), (125, 385, 540, 395), (125, 395, 545, 398), (125, 398, 544, 391)])
me_cube_002.polygons.foreach_set('use_smooth', [True] * 504)
_uv = me_cube_002.uv_layers.new(name='UVMap')
_uv.uv.foreach_set('vector', [0.7449, 0.155, 0.7433, 0.08991, 0.7475, 0.09356, 0.749, 0.1527, 0.7449, 0.155, 0.749, 0.1527, 0.7508, 0.211, 0.7469, 0.219, 0.7449, 0.155, 0.7469, 0.219, 0.7432, 0.2257, 0.741, 0.1551, 0.7449, 0.155, 0.741, 0.1551, 0.7388, 0.08347, 0.7433, 0.08991, 0.2562, 0.802, 0.2838, 0.8042, 0.2849, 0.8421, 0.259, 0.8382, 0.2562, 0.802, 0.259, 0.8382, 0.2323, 0.8331, 0.2275, 0.7992, 0.2562, 0.802, 0.2275, 0.7992, 0.2311, 0.7767, 0.2531, 0.768, 0.2562, 0.802, 0.2531, 0.768, 0.2827, 0.7669, 0.2838, 0.8042, 0.7057, 0.7889, 0.7253, 0.7888, 0.7263, 0.8268, 0.7039, 0.8271, 0.7928, 0.07401, 0.8314, 0.07736, 0.8326, 0.1003, 0.7936, 0.09436, 0.7928, 0.07401, 0.7936, 0.09436, 0.7632, 0.09081, 0.7631, 0.07167, 0.7057, 0.7889, 0.7075, 0.7595, 0.7266, 0.7575, 0.7253, 0.7888, 0.09719, 0.8559, 0.1355, 0.8558, 0.1359, 0.9067, 0.09761, 0.9012, 0.09719, 0.8559, 0.09761, 0.9012, 0.0593, 0.8956, 0.05888, 0.856, 0.09719, 0.8559, 0.05888, 0.856, 0.05907, 0.8165, 0.09734, 0.8107, 0.09719, 0.8559, 0.09734, 0.8107, 0.1356, 0.8049, 0.1355, 0.8558, 0.7975, 0.1407, 0.838, 0.1442, 0.8454, 0.1985, 0.8031, 0.2001, 0.7975, 0.1407, 0.8031, 0.2001, 0.7803, 0.2012, 0.765, 0.1403, 0.7975, 0.1407, 0.765, 0.1403, 0.7632, 0.09081, 0.7936, 0.09436, 0.7975, 0.1407, 0.7936, 0.09436, 0.8326, 0.1003, 0.838, 0.1442, 0.2155, 0.8556, 0.2155, 0.7948, 0.2191, 0.7945, 0.2191, 0.8556, 0.2155, 0.8556, 0.2191, 0.8556, 0.2195, 0.9159, 0.2159, 0.9157, 0.2155, 0.8556, 0.2159, 0.9157, 0.2038, 0.9159, 0.2034, 0.8556, 0.2155, 0.8556, 0.2034, 0.8556, 0.2034, 0.795, 0.2155, 0.7948, 0.7504, 0.7474, 0.7257, 0.7484, 0.727, 0.745, 0.7494, 0.7439, 0.2161, 0.7726, 0.2197, 0.7718, 0.2191, 0.7945, 0.2155, 0.7948, 0.2161, 0.7726, 0.2155, 0.7948, 0.2034, 0.795, 0.2041, 0.7729, 0.7504, 0.7474, 0.7518, 0.7595, 0.7266, 0.7575, 0.7257, 0.7484, 0.7523, 0.146, 0.754, 0.2009, 0.7508, 0.211, 0.749, 0.1527, 0.7523, 0.146, 0.749, 0.1527, 0.7475, 0.09356, 0.751, 0.0922, 0.7523, 0.146, 0.751, 0.0922, 0.7632, 0.09081, 0.765, 0.1403, 0.7523, 0.146, 0.765, 0.1403, 0.7803, 0.2012, 0.754, 0.2009, 0.9239, 0.7985, 0.9084, 0.7947, 0.9083, 0.7938, 0.9227, 0.7941, 0.9239, 0.7985, 0.9227, 0.7941, 0.9345, 0.8085, 0.9364, 0.8154, 0.2652, 0.9248, 0.2465, 0.9265, 0.2366, 0.8999, 0.263, 0.9119, 0.2652, 0.9248, 0.263, 0.9119, 0.2864, 0.9117, 0.2867, 0.924, 0.8914, 0.7792, 0.9071, 0.7782, 0.9075, 0.7836, 0.8931, 0.7846, 0.8914, 0.7792, 0.8931, 0.7846, 0.8834, 0.8024, 0.8809, 0.7986, 0.2868, 0.1281, 0.288, 0.1513, 0.2681, 0.1363, 0.2807, 0.1187, 0.8914, 0.7792, 0.89, 0.7724, 0.9068, 0.7708, 0.9071, 0.7782, 0.2233, 0.8556, 0.2237, 0.9205, 0.2195, 0.9159, 0.2191, 0.8556, 0.2233, 0.8556, 0.2191, 0.8556, 0.2191, 0.7945, 0.2233, 0.7902, 0.2233, 0.8556, 0.2233, 0.7902, 0.2275, 0.7835, 0.2271, 0.8556, 0.2233, 0.8556, 0.2271, 0.8556, 0.2275, 0.9271, 0.2237, 0.9205, 0.8939, 0.7904, 0.908, 0.7895, 0.9083, 0.7938, 0.894, 0.7944, 0.2243, 0.9422, 0.2202, 0.936, 0.2195, 0.9159, 0.2237, 0.9205, 0.8939, 0.7904, 0.8844, 0.8066, 0.8834, 0.8024, 0.8931, 0.7846, 0.8939, 0.7904, 0.8931, 0.7846, 0.9075, 0.7836, 0.908, 0.7895, 0.9307, 0.9143, 0.9197, 0.9166, 0.9187, 0.9133, 0.9308, 0.9102, 0.7433, 0.06607, 0.7476, 0.07083, 0.7475, 0.09356, 0.7433, 0.08991, 0.9307, 0.9143, 0.9401, 0.8968, 0.9412, 0.902, 0.9316, 0.9213, 0.9307, 0.9143, 0.9316, 0.9213, 0.9194, 0.9226, 0.9197, 0.9166, 0.6415, 0.1577, 0.6368, 0.07127, 0.7079, 0.07155, 0.7127, 0.1561, 0.6415, 0.1577, 0.7127, 0.1561, 0.7206, 0.2499, 0.6422, 0.2432, 0.6415, 0.1577, 0.6422, 0.2432, 0.5613, 0.2535, 0.5657, 0.1595, 0.6415, 0.1577, 0.5657, 0.1595, 0.5618, 0.07323, 0.6368, 0.07127, 0.9334, 0.9315, 0.921, 0.9354, 0.9194, 0.9226, 0.9316, 0.9213, 0.9334, 0.9315, 0.9316, 0.9213, 0.9412, 0.902, 0.9437, 0.9076, 0.7292, 0.04474, 0.7344, 0.07649, 0.7079, 0.07155, 0.6994, 0.03427, 0.9768, 0.2923, 0.9597, 0.3154, 0.9432, 0.3039, 0.9614, 0.2839, 0.7381, 0.1554, 0.7344, 0.07649, 0.7388, 0.08347, 0.741, 0.1551, 0.9437, 0.8502, 0.9412, 0.85, 0.9341, 0.799, 0.9359, 0.7949, 0.7381, 0.1554, 0.7404, 0.2319, 0.7206, 0.2499, 0.7127, 0.1561, 0.7381, 0.1554, 0.7127, 0.1561, 0.7079, 0.07155, 0.7344, 0.07649, 0.8808, 0.8544, 0.8809, 0.7986, 0.8834, 0.8024, 0.8833, 0.8539, 0.8808, 0.8544, 0.8833, 0.8539, 0.8905, 0.9055, 0.8887, 0.9113, 0.2898, 0.2206, 0.2898, 0.2916, 0.2641, 0.2974, 0.2645, 0.2213, 0.2898, 0.2206, 0.2645, 0.2213, 0.2681, 0.1363, 0.288, 0.1513, 0.05406, 0.2263, 0.05482, 0.1515, 0.1058, 0.1403, 0.1098, 0.2251, 0.05406, 0.2263, 0.1098, 0.2251, 0.1127, 0.3027, 0.05846, 0.3035, 0.4997, 0.5028, 0.5084, 0.4169, 0.548, 0.4205, 0.5408, 0.5041, 0.4997, 0.5028, 0.5408, 0.5041, 0.5398, 0.5857, 0.5, 0.5867, 0.1922, 0.2231, 0.1896, 0.1461, 0.2681, 0.1363, 0.2645, 0.2213, 0.1922, 0.2231, 0.2645, 0.2213, 0.2641, 0.2974, 0.1931, 0.3009, 0.1922, 0.2231, 0.1931, 0.3009, 0.1127, 0.3027, 0.1098, 0.2251, 0.1922, 0.2231, 0.1098, 0.2251, 0.1058, 0.1403, 0.1896, 0.1461, 0.6125, 0.3094, 0.578, 0.2966, 0.5847, 0.286, 0.6287, 0.2929, 0.6125, 0.3094, 0.6287, 0.2929, 0.6743, 0.3007, 0.6479, 0.3223, 0.6125, 0.3094, 0.6479, 0.3223, 0.6183, 0.3389, 0.5934, 0.3219, 0.6125, 0.3094, 0.5934, 0.3219, 0.5673, 0.3044, 0.578, 0.2966, 0.9153, 0.3697, 0.8982, 0.3609, 0.9432, 0.3039, 0.9597, 0.3154, 0.6289, 0.03211, 0.6994, 0.03427, 0.7079, 0.07155, 0.6368, 0.07127, 0.6289, 0.03211, 0.6368, 0.07127, 0.5618, 0.07323, 0.5541, 0.03454, 0.9153, 0.3697, 0.8718, 0.4302, 0.8501, 0.4246, 0.8982, 0.3609, 0.4529, 0.838, 0.4743, 0.8374, 0.4828, 0.8717, 0.4629, 0.8817, 0.5895, 0.6115, 0.5476, 0.6146, 0.5398, 0.5857, 0.5882, 0.5834, 0.5895, 0.6115, 0.5882, 0.5834, 0.6361, 0.5803, 0.6304, 0.6072, 0.4529, 0.838, 0.4608, 0.7972, 0.4802, 0.8059, 0.4743, 0.8374, 0.4882, 0.9207, 0.5047, 0.9047, 0.5301, 0.9294, 0.5175, 0.9488, 0.06186, 0.1254, 0.09367, 0.1227, 0.1058, 0.1403, 0.05482, 0.1515, 0.512, 0.6166, 0.5, 0.5867, 0.5398, 0.5857, 0.5476, 0.6146, 0.4882, 0.9207, 0.4629, 0.8817, 0.4828, 0.8717, 0.5047, 0.9047, 0.8573, 0.4716, 0.8401, 0.4697, 0.8501, 0.4246, 0.8718, 0.4302, 0.5117, 0.03783, 0.5541, 0.03454, 0.5618, 0.07323, 0.5236, 0.07505, 0.5117, 0.03783, 0.5236, 0.07505, 0.5068, 0.0771, 0.4896, 0.04179, 0.8573, 0.4716, 0.8613, 0.5012, 0.8445, 0.5031, 0.8401, 0.4697, 0.5266, 0.161, 0.5236, 0.07505, 0.5618, 0.07323, 0.5657, 0.1595, 0.5266, 0.161, 0.5657, 0.1595, 0.5613, 0.2535, 0.5226, 0.2439, 0.5266, 0.161, 0.5226, 0.2439, 0.502, 0.2445, 0.5095, 0.1621, 0.5266, 0.161, 0.5095, 0.1621, 0.5068, 0.0771, 0.5236, 0.07505, 0.7531, 0.5024, 0.7492, 0.4298, 0.7639, 0.4223, 0.7657, 0.5019, 0.7531, 0.5024, 0.7657, 0.5019, 0.7656, 0.5778, 0.7515, 0.5727, 0.7531, 0.5024, 0.7515, 0.5727, 0.7396, 0.5661, 0.7426, 0.5041, 0.7531, 0.5024, 0.7426, 0.5041, 0.7376, 0.4413, 0.7492, 0.4298, 0.873, 0.5259, 0.8543, 0.5443, 0.8445, 0.5031, 0.8613, 0.5012, 0.7844, 0.3821, 0.8081, 0.381, 0.7995, 0.419, 0.7815, 0.4191, 0.7844, 0.3821, 0.7815, 0.4191, 0.7639, 0.4223, 0.7607, 0.3879, 0.873, 0.5259, 0.8903, 0.5431, 0.8788, 0.5653, 0.8543, 0.5443, 0.7801, 0.5022, 0.7815, 0.4191, 0.7995, 0.419, 0.7953, 0.5036, 0.7801, 0.5022, 0.7953, 0.5036, 0.7976, 0.5837, 0.7811, 0.581, 0.7801, 0.5022, 0.7811, 0.581, 0.7656, 0.5778, 0.7657, 0.5019, 0.7801, 0.5022, 0.7657, 0.5019, 0.7639, 0.4223, 0.7815, 0.4191, 0.5911, 0.5081, 0.5882, 0.5834, 0.5398, 0.5857, 0.5408, 0.5041, 0.5911, 0.5081, 0.5408, 0.5041, 0.548, 0.4205, 0.5958, 0.4303, 0.5911, 0.5081, 0.5958, 0.4303, 0.643, 0.4413, 0.6409, 0.5121, 0.5911, 0.5081, 0.6409, 0.5121, 0.6361, 0.5803, 0.5882, 0.5834, 0.5609, 0.7439, 0.5605, 0.7613, 0.5306, 0.7662, 0.5261, 0.7481, 0.616, 0.77, 0.6483, 0.7554, 0.6564, 0.7767, 0.6202, 0.7872, 0.616, 0.77, 0.6202, 0.7872, 0.6005, 0.8038, 0.5919, 0.7951, 0.5609, 0.7439, 0.586, 0.7441, 0.5829, 0.7597, 0.5605, 0.7613, 0.6806, 0.5135, 0.6742, 0.5765, 0.6361, 0.5803, 0.6409, 0.5121, 0.6806, 0.5135, 0.6409, 0.5121, 0.643, 0.4413, 0.6806, 0.4488, 0.7003, 0.8303, 0.7003, 0.8953, 0.6635, 0.8919, 0.6622, 0.8339, 0.7003, 0.8303, 0.6622, 0.8339, 0.6564, 0.7767, 0.6925, 0.7677, 0.4889, 0.7666, 0.5014, 0.7816, 0.4802, 0.8059, 0.4608, 0.7972, 0.6633, 0.6014, 0.6304, 0.6072, 0.6361, 0.5803, 0.6742, 0.5765, 0.6791, 0.7439, 0.6925, 0.7677, 0.6564, 0.7767, 0.6483, 0.7554, 0.4889, 0.7666, 0.5261, 0.7481, 0.5306, 0.7662, 0.5014, 0.7816, 0.9111, 0.5499, 0.9098, 0.5708, 0.8788, 0.5653, 0.8903, 0.5431, 0.7405, 0.4009, 0.7607, 0.3879, 0.7639, 0.4223, 0.7492, 0.4298, 0.7405, 0.4009, 0.7492, 0.4298, 0.7376, 0.4413, 0.7253, 0.4188, 0.9111, 0.5499, 0.9331, 0.5469, 0.9407, 0.5638, 0.9098, 0.5708, 0.7116, 0.5116, 0.6961, 0.5118, 0.6966, 0.4679, 0.7124, 0.4677, 0.7116, 0.5116, 0.7124, 0.4677, 0.7228, 0.4755, 0.7251, 0.5104, 0.7116, 0.5116, 0.7251, 0.5104, 0.7238, 0.5437, 0.7138, 0.5532, 0.7116, 0.5116, 0.7138, 0.5532, 0.6979, 0.5531, 0.6961, 0.5118, 0.9539, 0.5347, 0.9654, 0.5476, 0.9407, 0.5638, 0.9331, 0.5469, 0.7165, 0.4389, 0.7253, 0.4188, 0.7376, 0.4413, 0.7293, 0.4562, 0.7165, 0.4389, 0.7293, 0.4562, 0.7228, 0.4755, 0.7124, 0.4677, 0.7165, 0.4389, 0.7124, 0.4677, 0.6966, 0.4679, 0.6997, 0.439, 0.3259, 0.8293, 0.3297, 0.7776, 0.349, 0.7669, 0.3438, 0.8302, 0.3259, 0.8293, 0.3438, 0.8302, 0.3432, 0.8935, 0.3242, 0.8811, 0.3259, 0.8293, 0.3242, 0.8811, 0.3122, 0.8633, 0.3092, 0.8285, 0.3259, 0.8293, 0.3092, 0.8285, 0.3158, 0.7941, 0.3297, 0.7776, 0.6242, 0.836, 0.6202, 0.7872, 0.6564, 0.7767, 0.6622, 0.8339, 0.6242, 0.836, 0.6622, 0.8339, 0.6635, 0.8919, 0.6262, 0.8851, 0.6242, 0.836, 0.6262, 0.8851, 0.6046, 0.8705, 0.5957, 0.8373, 0.6242, 0.836, 0.5957, 0.8373, 0.6005, 0.8038, 0.6202, 0.7872, 0.8808, 0.9357, 0.8659, 0.9432, 0.8594, 0.9284, 0.8735, 0.9202, 0.7199, 0.2851, 0.696, 0.3062, 0.6743, 0.3007, 0.696, 0.2825, 0.7199, 0.2851, 0.696, 0.2825, 0.7206, 0.2499, 0.7353, 0.2677, 0.923, 0.7598, 0.9235, 0.7701, 0.9068, 0.7708, 0.9064, 0.7592, 0.539, 0.9592, 0.5494, 0.9387, 0.5598, 0.9384, 0.5505, 0.9592, 0.539, 0.9592, 0.5505, 0.9592, 0.5597, 0.978, 0.5521, 0.9787, 0.1144, 0.1185, 0.1304, 0.1181, 0.1058, 0.1403, 0.09367, 0.1227, 0.539, 0.9592, 0.5175, 0.9488, 0.5301, 0.9294, 0.5494, 0.9387, 0.6383, 0.2796, 0.696, 0.2825, 0.6743, 0.3007, 0.6287, 0.2929, 0.6383, 0.2796, 0.6287, 0.2929, 0.5847, 0.286, 0.5811, 0.2773, 0.6383, 0.2796, 0.5811, 0.2773, 0.5613, 0.2535, 0.6422, 0.2432, 0.6383, 0.2796, 0.6422, 0.2432, 0.7206, 0.2499, 0.696, 0.2825, 0.1864, 0.1139, 0.1304, 0.1181, 0.1363, 0.1111, 0.1792, 0.1029, 0.1864, 0.1139, 0.1792, 0.1029, 0.2244, 0.09313, 0.2443, 0.1083, 0.1864, 0.1139, 0.2443, 0.1083, 0.2681, 0.1363, 0.1896, 0.1461, 0.1864, 0.1139, 0.1896, 0.1461, 0.1058, 0.1403, 0.1304, 0.1181, 0.1027, 0.08072, 0.1176, 0.06102, 0.1647, 0.06159, 0.1397, 0.08035, 0.1027, 0.08072, 0.1397, 0.08035, 0.1164, 0.09844, 0.09174, 0.09992, 0.8984, 0.5911, 0.9197, 0.5961, 0.9225, 0.6309, 0.9027, 0.6291, 0.1027, 0.08072, 0.06837, 0.08564, 0.0752, 0.06723, 0.1176, 0.06102, 0.8351, 0.9085, 0.8504, 0.9058, 0.8594, 0.9284, 0.8437, 0.9304, 0.2137, 0.06745, 0.2439, 0.0861, 0.2244, 0.09313, 0.1991, 0.07493, 0.8351, 0.9085, 0.8202, 0.8999, 0.8161, 0.8727, 0.8291, 0.8781, 0.8351, 0.9085, 0.8291, 0.8781, 0.8438, 0.8759, 0.8504, 0.9058, 0.1644, 0.08974, 0.1991, 0.07493, 0.2244, 0.09313, 0.1792, 0.1029, 0.1644, 0.08974, 0.1792, 0.1029, 0.1363, 0.1111, 0.1314, 0.1033, 0.1644, 0.08974, 0.1314, 0.1033, 0.1164, 0.09844, 0.1397, 0.08035, 0.1644, 0.08974, 0.1397, 0.08035, 0.1647, 0.06159, 0.1991, 0.07493, 0.8886, 0.9354, 0.8872, 0.9517, 0.882, 0.9551, 0.8829, 0.939, 0.8592, 0.6333, 0.8574, 0.6271, 0.8819, 0.6252, 0.8811, 0.6341, 0.8592, 0.6333, 0.8811, 0.6341, 0.8786, 0.6465, 0.8587, 0.6448, 0.8592, 0.6333, 0.8587, 0.6448, 0.839, 0.6347, 0.8394, 0.6212, 0.3052, 0.3185, 0.2904, 0.3185, 0.2898, 0.3017, 0.3081, 0.3022, 0.5321, 0.3155, 0.5552, 0.3194, 0.5562, 0.3371, 0.5292, 0.3307, 0.5321, 0.3155, 0.5292, 0.3307, 0.5138, 0.3237, 0.5112, 0.3127, 0.5321, 0.3155, 0.5112, 0.3127, 0.514, 0.303, 0.5285, 0.3001, 0.8601, 0.657, 0.8409, 0.654, 0.839, 0.6347, 0.8587, 0.6448, 0.8601, 0.657, 0.8587, 0.6448, 0.8786, 0.6465, 0.8778, 0.6568, 0.8601, 0.657, 0.8778, 0.6568, 0.8787, 0.6713, 0.864, 0.6742, 0.8601, 0.657, 0.864, 0.6742, 0.8469, 0.6785, 0.8409, 0.654, 0.575, 0.3234, 0.5587, 0.3042, 0.5673, 0.3044, 0.5934, 0.3219, 0.575, 0.3234, 0.5934, 0.3219, 0.6183, 0.3389, 0.5868, 0.3418, 0.575, 0.3234, 0.5868, 0.3418, 0.5562, 0.3371, 0.5552, 0.3194, 0.3119, 0.2907, 0.3081, 0.3022, 0.2898, 0.3017, 0.2918, 0.2915, 0.8307, 0.8371, 0.8443, 0.8394, 0.8438, 0.8759, 0.8291, 0.8781, 0.8307, 0.8371, 0.8291, 0.8781, 0.8161, 0.8727, 0.8195, 0.8315, 0.8307, 0.8371, 0.8195, 0.8315, 0.8312, 0.7914, 0.84, 0.7979, 0.8307, 0.8371, 0.84, 0.7979, 0.8515, 0.8047, 0.8443, 0.8394, 0.4807, 0.3115, 0.4895, 0.3116, 0.4938, 0.3261, 0.4844, 0.3264, 0.9074, 0.7111, 0.8924, 0.7028, 0.8951, 0.6942, 0.9073, 0.7014, 0.9074, 0.7111, 0.9073, 0.7014, 0.9181, 0.6929, 0.9208, 0.7008, 0.4807, 0.3115, 0.4835, 0.2979, 0.4937, 0.2986, 0.4895, 0.3116, 0.8574, 0.7731, 0.8647, 0.7804, 0.8515, 0.8047, 0.84, 0.7979, 0.8574, 0.7731, 0.84, 0.7979, 0.8312, 0.7914, 0.8519, 0.7672, 0.8574, 0.7731, 0.8519, 0.7672, 0.8664, 0.7592, 0.8735, 0.7598, 0.8574, 0.7731, 0.8735, 0.7598, 0.8769, 0.766, 0.8647, 0.7804, 0.9057, 0.6699, 0.8882, 0.6719, 0.8819, 0.632, 0.9027, 0.6291, 0.9057, 0.6699, 0.9027, 0.6291, 0.9225, 0.6309, 0.9225, 0.67, 0.9057, 0.6699, 0.9225, 0.67, 0.9181, 0.6929, 0.9073, 0.7014, 0.9057, 0.6699, 0.9073, 0.7014, 0.8951, 0.6942, 0.8882, 0.6719, 0.871, 0.7006, 0.859, 0.7076, 0.8469, 0.6785, 0.864, 0.6742, 0.871, 0.7006, 0.864, 0.6742, 0.8787, 0.6713, 0.8811, 0.6966, 0.871, 0.7006, 0.8811, 0.6966, 0.8819, 0.7158, 0.8778, 0.7248, 0.871, 0.7006, 0.8778, 0.7248, 0.8706, 0.7319, 0.859, 0.7076, 0.8469, 0.7146, 0.8384, 0.7204, 0.8185, 0.6857, 0.8298, 0.6828, 0.8469, 0.7146, 0.8298, 0.6828, 0.8469, 0.6785, 0.859, 0.7076, 0.8469, 0.7146, 0.859, 0.7076, 0.8706, 0.7319, 0.8633, 0.739, 0.8469, 0.7146, 0.8633, 0.739, 0.8542, 0.7372, 0.8384, 0.7204, 0.872, 0.7876, 0.877, 0.793, 0.8707, 0.8155, 0.8629, 0.8115, 0.872, 0.7876, 0.8629, 0.8115, 0.8515, 0.8047, 0.8647, 0.7804, 0.872, 0.7876, 0.8647, 0.7804, 0.8769, 0.766, 0.8803, 0.7722, 0.872, 0.7876, 0.8803, 0.7722, 0.8808, 0.78, 0.877, 0.793, 0.4984, 0.3117, 0.5112, 0.3127, 0.5138, 0.3237, 0.5033, 0.3257, 0.4984, 0.3117, 0.5033, 0.3257, 0.4938, 0.3261, 0.4895, 0.3116, 0.4984, 0.3117, 0.4895, 0.3116, 0.4937, 0.2986, 0.5039, 0.2993, 0.4984, 0.3117, 0.5039, 0.2993, 0.514, 0.303, 0.5112, 0.3127, 0.8579, 0.8416, 0.8671, 0.84, 0.8675, 0.8637, 0.8581, 0.8727, 0.8579, 0.8416, 0.8581, 0.8727, 0.8438, 0.8759, 0.8443, 0.8394, 0.8579, 0.8416, 0.8443, 0.8394, 0.8515, 0.8047, 0.8629, 0.8115, 0.8579, 0.8416, 0.8629, 0.8115, 0.8707, 0.8155, 0.8671, 0.84, 0.8217, 0.651, 0.8109, 0.6457, 0.8108, 0.6107, 0.8193, 0.6246, 0.8217, 0.651, 0.8193, 0.6246, 0.839, 0.6347, 0.8409, 0.654, 0.8217, 0.651, 0.8409, 0.654, 0.8469, 0.6785, 0.8298, 0.6828, 0.8217, 0.651, 0.8298, 0.6828, 0.8185, 0.6857, 0.8109, 0.6457, 0.8858, 0.968, 0.8886, 0.9809, 0.8823, 0.984, 0.8808, 0.9712, 0.8858, 0.968, 0.8808, 0.9712, 0.882, 0.9551, 0.8872, 0.9517, 0.8197, 0.6091, 0.8394, 0.6212, 0.839, 0.6347, 0.8193, 0.6246, 0.8197, 0.6091, 0.8193, 0.6246, 0.8108, 0.6107, 0.8135, 0.5911, 0.6639, 0.3283, 0.6479, 0.3223, 0.6743, 0.3007, 0.696, 0.3062, 0.8646, 0.899, 0.8735, 0.9202, 0.8594, 0.9284, 0.8504, 0.9058, 0.8646, 0.899, 0.8504, 0.9058, 0.8438, 0.8759, 0.8581, 0.8727, 0.8646, 0.899, 0.8581, 0.8727, 0.8675, 0.8637, 0.8726, 0.8843, 0.5591, 0.2768, 0.5811, 0.2773, 0.5847, 0.286, 0.5678, 0.2829, 0.5598, 0.9179, 0.5691, 0.9176, 0.5598, 0.9384, 0.5494, 0.9387, 0.5598, 0.9179, 0.5494, 0.9387, 0.5301, 0.9294, 0.5428, 0.9097, 0.5598, 0.9179, 0.5428, 0.9097, 0.5678, 0.8949, 0.586, 0.9057, 0.2663, 0.1039, 0.2443, 0.1083, 0.2244, 0.09313, 0.2439, 0.0861, 0.8498, 0.9465, 0.8437, 0.9304, 0.8594, 0.9284, 0.8659, 0.9432, 0.89, 0.7622, 0.9064, 0.7592, 0.9068, 0.7708, 0.89, 0.7724, 0.2663, 0.1039, 0.2807, 0.1187, 0.2681, 0.1363, 0.2443, 0.1083, 0.6241, 0.9034, 0.6262, 0.8851, 0.6635, 0.8919, 0.6581, 0.9157, 0.9768, 0.5606, 0.9486, 0.5806, 0.9407, 0.5638, 0.9654, 0.5476, 0.6829, 0.4399, 0.6997, 0.439, 0.6966, 0.4679, 0.6808, 0.4683, 0.6241, 0.9034, 0.5971, 0.8805, 0.6046, 0.8705, 0.6262, 0.8851, 0.586, 0.8382, 0.5957, 0.8373, 0.6046, 0.8705, 0.5971, 0.8805, 0.6806, 0.5121, 0.6808, 0.4683, 0.6966, 0.4679, 0.6961, 0.5118, 0.6806, 0.5121, 0.6961, 0.5118, 0.6979, 0.5531, 0.6821, 0.5528, 0.586, 0.8382, 0.5919, 0.7951, 0.6005, 0.8038, 0.5957, 0.8373, 0.6724, 0.4191, 0.6806, 0.4488, 0.643, 0.4413, 0.6404, 0.4065, 0.9092, 0.5911, 0.8686, 0.5862, 0.8788, 0.5653, 0.9098, 0.5708, 0.9092, 0.5911, 0.9098, 0.5708, 0.9407, 0.5638, 0.9486, 0.5806, 0.6902, 0.9261, 0.6581, 0.9157, 0.6635, 0.8919, 0.7003, 0.8953, 0.7436, 0.5945, 0.7515, 0.5727, 0.7656, 0.5778, 0.7635, 0.6008, 0.5138, 0.7963, 0.4996, 0.8143, 0.4802, 0.8059, 0.5014, 0.7816, 0.5138, 0.7963, 0.5014, 0.7816, 0.5306, 0.7662, 0.5351, 0.7839, 0.7436, 0.5945, 0.7279, 0.586, 0.7396, 0.5661, 0.7515, 0.5727, 0.3264, 0.8986, 0.3242, 0.8811, 0.3432, 0.8935, 0.349, 0.915, 0.56, 0.7786, 0.5351, 0.7839, 0.5306, 0.7662, 0.5605, 0.7613, 0.7186, 0.5751, 0.7018, 0.5741, 0.6979, 0.5531, 0.7138, 0.5532, 0.7186, 0.5751, 0.7138, 0.5532, 0.7238, 0.5437, 0.7309, 0.5583, 0.6003, 0.3947, 0.5958, 0.4303, 0.548, 0.4205, 0.5591, 0.3855, 0.8368, 0.5599, 0.8165, 0.5198, 0.8445, 0.5031, 0.8543, 0.5443, 0.8368, 0.5599, 0.8543, 0.5443, 0.8788, 0.5653, 0.8686, 0.5862, 0.6003, 0.3947, 0.6404, 0.4065, 0.643, 0.4413, 0.5958, 0.4303, 0.06691, 0.3366, 0.05846, 0.3035, 0.1127, 0.3027, 0.1167, 0.3369, 0.8108, 0.4732, 0.8273, 0.4167, 0.8501, 0.4246, 0.8401, 0.4697, 0.8108, 0.4732, 0.8401, 0.4697, 0.8445, 0.5031, 0.8165, 0.5198, 0.5238, 0.381, 0.5591, 0.3855, 0.548, 0.4205, 0.5084, 0.4169, 0.5136, 0.272, 0.5226, 0.2439, 0.5613, 0.2535, 0.5404, 0.273, 0.521, 0.8885, 0.5428, 0.9097, 0.5301, 0.9294, 0.5047, 0.9047, 0.521, 0.8885, 0.5047, 0.9047, 0.4828, 0.8717, 0.5027, 0.8617, 0.5136, 0.272, 0.4884, 0.2721, 0.502, 0.2445, 0.5226, 0.2439, 0.7855, 0.6048, 0.7811, 0.581, 0.7976, 0.5837, 0.8081, 0.6086, 0.4957, 0.8365, 0.5027, 0.8617, 0.4828, 0.8717, 0.4743, 0.8374, 0.4957, 0.8365, 0.4743, 0.8374, 0.4802, 0.8059, 0.4996, 0.8143, 0.7855, 0.6048, 0.7635, 0.6008, 0.7656, 0.5778, 0.7811, 0.581, 0.1911, 0.3356, 0.1931, 0.3009, 0.2641, 0.2974, 0.2581, 0.3306, 0.8737, 0.3472, 0.9215, 0.289, 0.9432, 0.3039, 0.8982, 0.3609, 0.8737, 0.3472, 0.8982, 0.3609, 0.8501, 0.4246, 0.8273, 0.4167, 0.1911, 0.3356, 0.1167, 0.3369, 0.1127, 0.3027, 0.1931, 0.3009, 0.902, 0.9337, 0.8887, 0.9113, 0.8905, 0.9055, 0.9026, 0.9233, 0.902, 0.9337, 0.9026, 0.9233, 0.9194, 0.9226, 0.921, 0.9354, 0.9421, 0.2664, 0.9614, 0.2839, 0.9432, 0.3039, 0.9215, 0.289, 0.2854, 0.3198, 0.2581, 0.3306, 0.2641, 0.2974, 0.2898, 0.2916, 0.2238, 0.7669, 0.2233, 0.7902, 0.2191, 0.7945, 0.2197, 0.7718, 0.9026, 0.9162, 0.9021, 0.9122, 0.9187, 0.9133, 0.9197, 0.9166, 0.9026, 0.9162, 0.9197, 0.9166, 0.9194, 0.9226, 0.9026, 0.9233, 0.9026, 0.9162, 0.9026, 0.9233, 0.8905, 0.9055, 0.8909, 0.9001, 0.9221, 0.7885, 0.9337, 0.8033, 0.9345, 0.8085, 0.9227, 0.7941, 0.9221, 0.7885, 0.9227, 0.7941, 0.9083, 0.7938, 0.908, 0.7895, 0.9221, 0.7885, 0.908, 0.7895, 0.9075, 0.7836, 0.922, 0.7826, 0.9221, 0.7885, 0.922, 0.7826, 0.9341, 0.799, 0.9337, 0.8033, 0.9228, 0.7771, 0.9359, 0.7949, 0.9341, 0.799, 0.922, 0.7826, 0.9228, 0.7771, 0.922, 0.7826, 0.9075, 0.7836, 0.9071, 0.7782, 0.9228, 0.7771, 0.9071, 0.7782, 0.9068, 0.7708, 0.9235, 0.7701, 0.7418, 0.2568, 0.7353, 0.2677, 0.7206, 0.2499, 0.7404, 0.2319, 0.2166, 0.9358, 0.2159, 0.9157, 0.2195, 0.9159, 0.2202, 0.936, 0.3075, 0.9235, 0.3066, 0.9271, 0.287, 0.9275, 0.2867, 0.924, 0.3075, 0.9235, 0.2867, 0.924, 0.2864, 0.9117, 0.3088, 0.9113, 0.2166, 0.9358, 0.2046, 0.937, 0.2038, 0.9159, 0.2159, 0.9157, 0.7511, 0.07165, 0.751, 0.0922, 0.7475, 0.09356, 0.7476, 0.07083, 0.7089, 0.7474, 0.71, 0.7439, 0.727, 0.745, 0.7257, 0.7484, 0.7089, 0.7474, 0.7257, 0.7484, 0.7266, 0.7575, 0.7075, 0.7595, 0.7511, 0.07165, 0.7631, 0.07167, 0.7632, 0.09081, 0.751, 0.0922, 0.1746, 0.776, 0.1739, 0.799, 0.1356, 0.8049, 0.1364, 0.7804, 0.7531, 0.7889, 0.7543, 0.8271, 0.7263, 0.8268, 0.7253, 0.7888, 0.7531, 0.7889, 0.7253, 0.7888, 0.7266, 0.7575, 0.7518, 0.7595, 0.1746, 0.776, 0.2041, 0.7729, 0.2034, 0.795, 0.1739, 0.799, 0.09854, 0.9277, 0.09761, 0.9012, 0.1359, 0.9067, 0.1368, 0.9313, 0.3092, 0.8052, 0.3092, 0.8435, 0.2849, 0.8421, 0.2838, 0.8042, 0.3092, 0.8052, 0.2838, 0.8042, 0.2827, 0.7669, 0.3092, 0.7669, 0.09854, 0.9277, 0.06029, 0.924, 0.0593, 0.8956, 0.09761, 0.9012, 0.175, 0.935, 0.1742, 0.9123, 0.2038, 0.9159, 0.2046, 0.937, 0.3092, 0.8818, 0.3088, 0.9113, 0.2864, 0.9117, 0.2858, 0.8811, 0.3092, 0.8818, 0.2858, 0.8811, 0.2849, 0.8421, 0.3092, 0.8435, 0.175, 0.935, 0.1368, 0.9313, 0.1359, 0.9067, 0.1742, 0.9123, 0.09813, 0.7845, 0.09734, 0.8107, 0.05907, 0.8165, 0.0599, 0.7883, 0.7556, 0.8653, 0.7569, 0.9035, 0.7258, 0.903, 0.7251, 0.8644, 0.7556, 0.8653, 0.7251, 0.8644, 0.7263, 0.8268, 0.7543, 0.8271, 0.09813, 0.7845, 0.1364, 0.7804, 0.1356, 0.8049, 0.09734, 0.8107, 0.8746, 0.1476, 0.9094, 0.1509, 0.9028, 0.1843, 0.8801, 0.1967, 0.8746, 0.1476, 0.8801, 0.1967, 0.8454, 0.1985, 0.838, 0.1442, 0.8746, 0.1476, 0.838, 0.1442, 0.8326, 0.1003, 0.8707, 0.1062, 0.8746, 0.1476, 0.8707, 0.1062, 0.9083, 0.112, 0.9094, 0.1509, 0.1738, 0.8557, 0.2034, 0.8556, 0.2038, 0.9159, 0.1742, 0.9123, 0.1738, 0.8557, 0.1742, 0.9123, 0.1359, 0.9067, 0.1355, 0.8558, 0.1738, 0.8557, 0.1355, 0.8558, 0.1356, 0.8049, 0.1739, 0.799, 0.1738, 0.8557, 0.1739, 0.799, 0.2034, 0.795, 0.2034, 0.8556, 0.7021, 0.8653, 0.7251, 0.8644, 0.7258, 0.903, 0.7003, 0.9035, 0.8699, 0.08038, 0.9084, 0.08325, 0.9083, 0.112, 0.8707, 0.1062, 0.8699, 0.08038, 0.8707, 0.1062, 0.8326, 0.1003, 0.8314, 0.07736, 0.7021, 0.8653, 0.7039, 0.8271, 0.7263, 0.8268, 0.7251, 0.8644, 0.2611, 0.8789, 0.2858, 0.8811, 0.2864, 0.9117, 0.263, 0.9119, 0.2611, 0.8789, 0.263, 0.9119, 0.2366, 0.8999, 0.2358, 0.876, 0.2611, 0.8789, 0.2358, 0.876, 0.2323, 0.8331, 0.259, 0.8382, 0.2611, 0.8789, 0.259, 0.8382, 0.2849, 0.8421, 0.2858, 0.8811, 0.2638, 0.4603, 0.2344, 0.4602, 0.2309, 0.4431, 0.2615, 0.4441, 0.2638, 0.4603, 0.2615, 0.4441, 0.2795, 0.4422, 0.2807, 0.4605, 0.2638, 0.4603, 0.2807, 0.4605, 0.2862, 0.4789, 0.2718, 0.4767, 0.2638, 0.4603, 0.2718, 0.4767, 0.246, 0.4768, 0.2344, 0.4602, 0.08289, 0.5002, 0.0564, 0.519, 0.03821, 0.5209, 0.05637, 0.4949, 0.08289, 0.5002, 0.05637, 0.4949, 0.09121, 0.4686, 0.1202, 0.4827, 0.08289, 0.5002, 0.1202, 0.4827, 0.1463, 0.4961, 0.1124, 0.5081, 0.08289, 0.5002, 0.1124, 0.5081, 0.08751, 0.5208, 0.0564, 0.519, 0.2978, 0.4595, 0.2971, 0.4421, 0.3049, 0.4423, 0.3071, 0.4593, 0.2978, 0.4595, 0.3071, 0.4593, 0.3067, 0.4704, 0.3025, 0.4771, 0.2978, 0.4595, 0.3025, 0.4771, 0.2987, 0.4748, 0.2939, 0.4591, 0.2978, 0.4595, 0.2939, 0.4591, 0.2935, 0.4408, 0.2971, 0.4421, 0.2895, 0.4596, 0.2807, 0.4605, 0.2795, 0.4422, 0.2883, 0.4425, 0.2895, 0.4596, 0.2883, 0.4425, 0.2935, 0.4408, 0.2939, 0.4591, 0.2895, 0.4596, 0.2939, 0.4591, 0.2987, 0.4748, 0.2942, 0.4768, 0.2895, 0.4596, 0.2942, 0.4768, 0.2862, 0.4789, 0.2807, 0.4605, 0.1792, 0.4683, 0.1202, 0.4827, 0.09121, 0.4686, 0.1645, 0.453, 0.1792, 0.4683, 0.1645, 0.453, 0.2309, 0.4431, 0.2344, 0.4602, 0.1792, 0.4683, 0.2344, 0.4602, 0.246, 0.4768, 0.1981, 0.4846, 0.1792, 0.4683, 0.1981, 0.4846, 0.1463, 0.4961, 0.1202, 0.4827, 0.4105, 0.486, 0.4008, 0.4622, 0.4364, 0.4583, 0.4444, 0.4823, 0.4105, 0.486, 0.4444, 0.4823, 0.4541, 0.5071, 0.4226, 0.5107, 0.4105, 0.486, 0.4226, 0.5107, 0.391, 0.5144, 0.378, 0.4901, 0.4105, 0.486, 0.378, 0.4901, 0.3661, 0.4675, 0.4008, 0.4622, 0.3104, 0.4956, 0.3025, 0.4771, 0.3067, 0.4704, 0.322, 0.4976, 0.3104, 0.4956, 0.322, 0.4976, 0.3319, 0.5205, 0.3185, 0.52, 0.3104, 0.4956, 0.3185, 0.52, 0.3122, 0.52, 0.3059, 0.4938, 0.3104, 0.4956, 0.3059, 0.4938, 0.2987, 0.4748, 0.3025, 0.4771, 0.2815, 0.4954, 0.2566, 0.4954, 0.246, 0.4768, 0.2718, 0.4767, 0.2815, 0.4954, 0.2718, 0.4767, 0.2862, 0.4789, 0.2943, 0.4995, 0.2815, 0.4954, 0.2943, 0.4995, 0.3012, 0.5252, 0.2895, 0.5211, 0.2815, 0.4954, 0.2895, 0.5211, 0.2668, 0.5202, 0.2566, 0.4954, 0.1341, 0.5252, 0.1074, 0.5323, 0.08751, 0.5208, 0.1124, 0.5081, 0.1341, 0.5252, 0.1124, 0.5081, 0.1463, 0.4961, 0.1674, 0.5167, 0.1341, 0.5252, 0.1674, 0.5167, 0.1812, 0.5528, 0.1525, 0.5486, 0.1341, 0.5252, 0.1525, 0.5486, 0.1257, 0.5444, 0.1074, 0.5323, 0.3468, 0.4947, 0.322, 0.4976, 0.3067, 0.4704, 0.337, 0.4723, 0.3468, 0.4947, 0.337, 0.4723, 0.3661, 0.4675, 0.378, 0.4901, 0.3468, 0.4947, 0.378, 0.4901, 0.391, 0.5144, 0.3585, 0.5182, 0.3468, 0.4947, 0.3585, 0.5182, 0.3319, 0.5205, 0.322, 0.4976, 0.3015, 0.4971, 0.2943, 0.4995, 0.2862, 0.4789, 0.2942, 0.4768, 0.3015, 0.4971, 0.2942, 0.4768, 0.2987, 0.4748, 0.3059, 0.4938, 0.3015, 0.4971, 0.3059, 0.4938, 0.3122, 0.52, 0.3078, 0.5233, 0.3015, 0.4971, 0.3078, 0.5233, 0.3012, 0.5252, 0.2943, 0.4995, 0.2138, 0.5051, 0.1674, 0.5167, 0.1463, 0.4961, 0.1981, 0.4846, 0.2138, 0.5051, 0.1981, 0.4846, 0.246, 0.4768, 0.2566, 0.4954, 0.2138, 0.5051, 0.2566, 0.4954, 0.2668, 0.5202, 0.2288, 0.5305, 0.2138, 0.5051, 0.2288, 0.5305, 0.1812, 0.5528, 0.1674, 0.5167, 0.4329, 0.5403, 0.4226, 0.5107, 0.4541, 0.5071, 0.4637, 0.537, 0.4329, 0.5403, 0.4637, 0.537, 0.4637, 0.5615, 0.4433, 0.5727, 0.4329, 0.5403, 0.4433, 0.5727, 0.4109, 0.5751, 0.4016, 0.5435, 0.4329, 0.5403, 0.4016, 0.5435, 0.391, 0.5144, 0.4226, 0.5107, 0.3266, 0.5498, 0.3185, 0.52, 0.3319, 0.5205, 0.3408, 0.5499, 0.3266, 0.5498, 0.3408, 0.5499, 0.3493, 0.5834, 0.3346, 0.5848, 0.3266, 0.5498, 0.3346, 0.5848, 0.3273, 0.5814, 0.3198, 0.5497, 0.3266, 0.5498, 0.3198, 0.5497, 0.3122, 0.52, 0.3185, 0.52, 0.2968, 0.549, 0.2766, 0.5479, 0.2668, 0.5202, 0.2895, 0.5211, 0.2968, 0.549, 0.2895, 0.5211, 0.3012, 0.5252, 0.3082, 0.5523, 0.2968, 0.549, 0.3082, 0.5523, 0.3148, 0.58, 0.3035, 0.578, 0.2968, 0.549, 0.3035, 0.578, 0.2856, 0.5767, 0.2766, 0.5479, 0.3685, 0.5473, 0.3408, 0.5499, 0.3319, 0.5205, 0.3585, 0.5182, 0.3685, 0.5473, 0.3585, 0.5182, 0.391, 0.5144, 0.4016, 0.5435, 0.3685, 0.5473, 0.4016, 0.5435, 0.4109, 0.5751, 0.378, 0.5791, 0.3685, 0.5473, 0.378, 0.5791, 0.3493, 0.5834, 0.3408, 0.5499, 0.3149, 0.5515, 0.3082, 0.5523, 0.3012, 0.5252, 0.3078, 0.5233, 0.3149, 0.5515, 0.3078, 0.5233, 0.3122, 0.52, 0.3198, 0.5497, 0.3149, 0.5515, 0.3198, 0.5497, 0.3273, 0.5814, 0.3218, 0.5809, 0.3149, 0.5515, 0.3218, 0.5809, 0.3148, 0.58, 0.3082, 0.5523, 0.2439, 0.5545, 0.2054, 0.5645, 0.1812, 0.5528, 0.2288, 0.5305, 0.2439, 0.5545, 0.2288, 0.5305, 0.2668, 0.5202, 0.2766, 0.5479, 0.2439, 0.5545, 0.2766, 0.5479, 0.2856, 0.5767, 0.2587, 0.5777, 0.2439, 0.5545, 0.2587, 0.5777, 0.2296, 0.5756, 0.2054, 0.5645, 0.3937, 0.4464, 0.4281, 0.4423, 0.4364, 0.4583, 0.4008, 0.4622, 0.3937, 0.4464, 0.4008, 0.4622, 0.3661, 0.4675, 0.3626, 0.4503, 0.3937, 0.4464, 0.3626, 0.4503, 0.3607, 0.43, 0.3893, 0.4258, 0.3937, 0.4464, 0.3893, 0.4258, 0.4211, 0.4211, 0.4281, 0.4423, 0.3354, 0.4547, 0.3626, 0.4503, 0.3661, 0.4675, 0.337, 0.4723, 0.3354, 0.4547, 0.337, 0.4723, 0.3067, 0.4704, 0.3088, 0.459, 0.3354, 0.4547, 0.3088, 0.459, 0.3121, 0.4361, 0.336, 0.4332, 0.3354, 0.4547, 0.336, 0.4332, 0.3607, 0.43, 0.3626, 0.4503, 0.3846, 0.4019, 0.4139, 0.3962, 0.4211, 0.4211, 0.3893, 0.4258, 0.3846, 0.4019, 0.3893, 0.4258, 0.3607, 0.43, 0.3585, 0.4065, 0.3846, 0.4019, 0.3585, 0.4065, 0.357, 0.3819, 0.3812, 0.3768, 0.3846, 0.4019, 0.3812, 0.3768, 0.408, 0.3701, 0.4139, 0.3962, 0.3361, 0.409, 0.3585, 0.4065, 0.3607, 0.43, 0.336, 0.4332, 0.3361, 0.409, 0.336, 0.4332, 0.3121, 0.4361, 0.3147, 0.4103, 0.3361, 0.409, 0.3147, 0.4103, 0.3173, 0.3839, 0.3365, 0.3837, 0.3361, 0.409, 0.3365, 0.3837, 0.357, 0.3819, 0.3585, 0.4065, 0.3805, 0.3508, 0.406, 0.3434, 0.408, 0.3701, 0.3812, 0.3768, 0.3805, 0.3508, 0.3812, 0.3768, 0.357, 0.3819, 0.3572, 0.3563, 0.3805, 0.3508, 0.3572, 0.3563, 0.3581, 0.3262, 0.381, 0.3207, 0.3805, 0.3508, 0.381, 0.3207, 0.4059, 0.313, 0.406, 0.3434, 0.3376, 0.3577, 0.3572, 0.3563, 0.357, 0.3819, 0.3365, 0.3837, 0.3376, 0.3577, 0.3365, 0.3837, 0.3173, 0.3839, 0.3197, 0.3572, 0.3376, 0.3577, 0.3197, 0.3572, 0.3216, 0.3266, 0.339, 0.3275, 0.3376, 0.3577, 0.339, 0.3275, 0.3581, 0.3262, 0.3572, 0.3563, 0.382, 0.2866, 0.4068, 0.2789, 0.4059, 0.313, 0.381, 0.3207, 0.382, 0.2866, 0.381, 0.3207, 0.3581, 0.3262, 0.3592, 0.2921, 0.382, 0.2866, 0.3592, 0.2921, 0.3602, 0.2577, 0.3831, 0.2529, 0.382, 0.2866, 0.3831, 0.2529, 0.4078, 0.2465, 0.4068, 0.2789, 0.3401, 0.2934, 0.3592, 0.2921, 0.3581, 0.3262, 0.339, 0.3275, 0.3401, 0.2934, 0.339, 0.3275, 0.3216, 0.3266, 0.323, 0.2924, 0.3401, 0.2934, 0.323, 0.2924, 0.3239, 0.258, 0.3411, 0.2588, 0.3401, 0.2934, 0.3411, 0.2588, 0.3602, 0.2577, 0.3592, 0.2921, 0.3834, 0.2234, 0.4076, 0.2201, 0.4078, 0.2465, 0.3831, 0.2529, 0.3834, 0.2234, 0.3831, 0.2529, 0.3602, 0.2577, 0.3608, 0.2259, 0.3834, 0.2234, 0.3608, 0.2259, 0.361, 0.1985, 0.3824, 0.198, 0.3834, 0.2234, 0.3824, 0.198, 0.4053, 0.1974, 0.4076, 0.2201, 0.3419, 0.2265, 0.3608, 0.2259, 0.3602, 0.2577, 0.3411, 0.2588, 0.3419, 0.2265, 0.3411, 0.2588, 0.3239, 0.258, 0.3249, 0.2261, 0.3419, 0.2265, 0.3249, 0.2261, 0.327, 0.1986, 0.3431, 0.1986, 0.3419, 0.2265, 0.3431, 0.1986, 0.361, 0.1985, 0.3608, 0.2259, 0.3797, 0.1748, 0.4001, 0.1753, 0.4053, 0.1974, 0.3824, 0.198, 0.3797, 0.1748, 0.3824, 0.198, 0.361, 0.1985, 0.3609, 0.1744, 0.3797, 0.1748, 0.3609, 0.1744, 0.3609, 0.1501, 0.3773, 0.1511, 0.3797, 0.1748, 0.3773, 0.1511, 0.395, 0.1526, 0.4001, 0.1753, 0.3453, 0.1744, 0.3609, 0.1744, 0.361, 0.1985, 0.3431, 0.1986, 0.3453, 0.1744, 0.3431, 0.1986, 0.327, 0.1986, 0.3314, 0.1746, 0.3453, 0.1744, 0.3314, 0.1746, 0.3353, 0.1503, 0.3474, 0.15, 0.3453, 0.1744, 0.3474, 0.15, 0.3609, 0.1501, 0.3609, 0.1744, 0.3761, 0.1253, 0.3924, 0.129, 0.395, 0.1526, 0.3773, 0.1511, 0.3761, 0.1253, 0.3773, 0.1511, 0.3609, 0.1501, 0.3608, 0.1227, 0.3761, 0.1253, 0.3608, 0.1227, 0.3602, 0.09622, 0.3748, 0.1009, 0.3761, 0.1253, 0.3748, 0.1009, 0.3904, 0.1073, 0.3924, 0.129, 0.3478, 0.1222, 0.3608, 0.1227, 0.3609, 0.1501, 0.3474, 0.15, 0.3478, 0.1222, 0.3474, 0.15, 0.3353, 0.1503, 0.3361, 0.1227, 0.3478, 0.1222, 0.3361, 0.1227, 0.3358, 0.09622, 0.3475, 0.09529, 0.3478, 0.1222, 0.3475, 0.09529, 0.3602, 0.09622, 0.3608, 0.1227, 0.3727, 0.08411, 0.3869, 0.09174, 0.3904, 0.1073, 0.3748, 0.1009, 0.3727, 0.08411, 0.3748, 0.1009, 0.3602, 0.09622, 0.3594, 0.07856, 0.3727, 0.08411, 0.3594, 0.07856, 0.3586, 0.06487, 0.3707, 0.0705, 0.3727, 0.08411, 0.3707, 0.0705, 0.3836, 0.07831, 0.3869, 0.09174, 0.3478, 0.07743, 0.3594, 0.07856, 0.3602, 0.09622, 0.3475, 0.09529, 0.3478, 0.07743, 0.3475, 0.09529, 0.3358, 0.09622, 0.337, 0.0785, 0.3478, 0.07743, 0.337, 0.0785, 0.3382, 0.06475, 0.348, 0.06369, 0.3478, 0.07743, 0.348, 0.06369, 0.3586, 0.06487, 0.3594, 0.07856, 0.3696, 0.0571, 0.3821, 0.06495, 0.3836, 0.07831, 0.3707, 0.0705, 0.3696, 0.0571, 0.3707, 0.0705, 0.3586, 0.06487, 0.3578, 0.05148, 0.3696, 0.0571, 0.3578, 0.05148, 0.3571, 0.03918, 0.3696, 0.04473, 0.3696, 0.0571, 0.3696, 0.04473, 0.3829, 0.05251, 0.3821, 0.06495, 0.3476, 0.05028, 0.3578, 0.05148, 0.3586, 0.06487, 0.348, 0.06369, 0.3476, 0.05028, 0.348, 0.06369, 0.3382, 0.06475, 0.3381, 0.05129, 0.3476, 0.05028, 0.3381, 0.05129, 0.336, 0.039, 0.3462, 0.038, 0.3476, 0.05028, 0.3462, 0.038, 0.3571, 0.03918, 0.3578, 0.05148, 0.3742, 0.02273, 0.394, 0.03015, 0.3916, 0.03419, 0.3732, 0.02671, 0.3742, 0.02273, 0.3732, 0.02671, 0.3559, 0.02141, 0.3556, 0.0175, 0.3742, 0.02273, 0.3556, 0.0175, 0.3554, 0.01538, 0.3748, 0.02058, 0.3742, 0.02273, 0.3748, 0.02058, 0.3899, 0.02666, 0.394, 0.03015, 0.3391, 0.01657, 0.3556, 0.0175, 0.3559, 0.02141, 0.3406, 0.02042, 0.3391, 0.01657, 0.3406, 0.02042, 0.3262, 0.02159, 0.3236, 0.01779, 0.3391, 0.01657, 0.3236, 0.01779, 0.3266, 0.01593, 0.3383, 0.01448, 0.3391, 0.01657, 0.3383, 0.01448, 0.3554, 0.01538, 0.3556, 0.0175, 0.3434, 0.02781, 0.3564, 0.0289, 0.3571, 0.03918, 0.3462, 0.038, 0.3434, 0.02781, 0.3462, 0.038, 0.336, 0.039, 0.3312, 0.02889, 0.3434, 0.02781, 0.3312, 0.02889, 0.3262, 0.02159, 0.3406, 0.02042, 0.3434, 0.02781, 0.3406, 0.02042, 0.3559, 0.02141, 0.3564, 0.0289, 0.3713, 0.03432, 0.387, 0.04195, 0.3829, 0.05251, 0.3696, 0.04473, 0.3713, 0.03432, 0.3696, 0.04473, 0.3571, 0.03918, 0.3564, 0.0289, 0.3713, 0.03432, 0.3564, 0.0289, 0.3559, 0.02141, 0.3732, 0.02671, 0.3713, 0.03432, 0.3732, 0.02671, 0.3916, 0.03419, 0.387, 0.04195])
me_cube_002.materials.append(mat_material_003)
me_cube_002.use_remesh_preserve_volume = False
me_cube_002.use_remesh_preserve_attributes = False
me_cube_002.use_mirror_vertex_groups = False
me_cube_002.update()

# ---- objects
ob_cube = bpy.data.objects.new('Cube', me_cube_002)

# ---- transforms, parenting, visibility, modifiers, constraints
ob_cube.location = (0.0, 2.47, 0.0)
ob_cube.lineart.crease_threshold = 0.0

# ---- collection membership
col_1.objects.link(ob_cube)

# ---- scene / render settings (as saved in the file)
scene.frame_start = 1; scene.frame_end = 250; scene.frame_set(1)
scene.render.engine = 'BLENDER_EEVEE_NEXT'
scene.render.resolution_x = 1024
scene.render.resolution_y = 1024
scene.render.dither_intensity = 0.0
scene.cycles.use_denoising = False
scene.cycles.samples = 128
scene.cycles.sampling_pattern = 'TABULATED_SOBOL'
scene.cycles.light_sampling_threshold = 0.0
scene.cycles.use_adaptive_sampling = False
scene.cycles.use_light_tree = False
scene.cycles.blur_glossy = 0.0
scene.cycles.sample_clamp_indirect = 0.0
scene.view_settings.view_transform = 'Standard'
bpy.context.view_layer.update()

# ---- added for rendering (the .blend has no active camera and no usable light): camera, sun
cam_auto = bpy.data.cameras.new('AutoCamera')
cam_auto.lens = 50.0
cam_auto.sensor_width = 36.0
cam_auto.clip_end = 1000.0
ob_auto_camera = bpy.data.objects.new('AutoCamera', cam_auto)
scene.collection.objects.link(ob_auto_camera)
ob_auto_camera.location = (6.25174, -7.57796, 7.92948)
ob_auto_camera.rotation_euler = (1.09748, -7.21219e-08, 0.694738)
scene.camera = ob_auto_camera
light_auto_sun = bpy.data.lights.new('AutoSun', 'SUN')
light_auto_sun.energy = 3.0
light_auto_sun.angle = 0.0523599
ob_auto_sun = bpy.data.objects.new('AutoSun', light_auto_sun)
scene.collection.objects.link(ob_auto_sun)
ob_auto_sun.rotation_euler = (0.872665, 0.174533, 0.523599)
bpy.context.view_layer.update()
